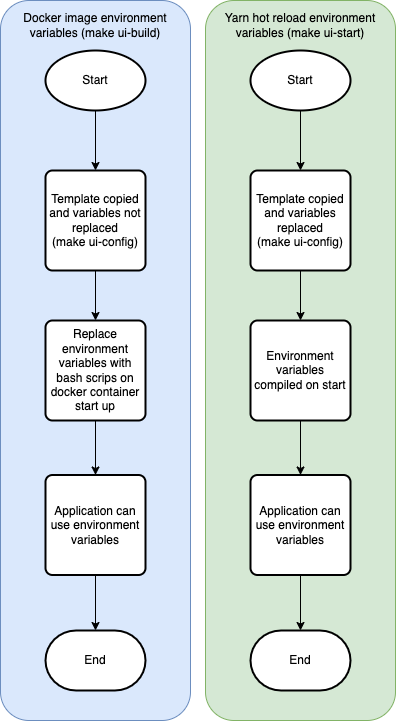

The diagram above was exported from draw.io. Its source (the exported page's mxGraphModel, read from the mxfile embedded in the PNG):
<mxGraphModel dx="1153" dy="884" grid="1" gridSize="10" guides="1" tooltips="1" connect="1" arrows="1" fold="1" page="1" pageScale="1" pageWidth="827" pageHeight="1169" background="#FFFFFF" math="0" shadow="0">
  <root>
    <mxCell id="0" />
    <mxCell id="1" parent="0" />
    <mxCell id="19" value="" style="rounded=1;whiteSpace=wrap;html=1;fillColor=#dae8fc;strokeColor=#6c8ebf;" parent="1" vertex="1">
      <mxGeometry x="95" y="10" width="190" height="720" as="geometry" />
    </mxCell>
    <mxCell id="17" value="" style="edgeStyle=none;html=1;" parent="1" source="15" target="16" edge="1">
      <mxGeometry relative="1" as="geometry" />
    </mxCell>
    <mxCell id="15" value="Start" style="strokeWidth=2;html=1;shape=mxgraph.flowchart.start_1;whiteSpace=wrap;" parent="1" vertex="1">
      <mxGeometry x="140" y="60" width="100" height="60" as="geometry" />
    </mxCell>
    <mxCell id="20" value="" style="edgeStyle=none;html=1;" parent="1" source="16" target="18" edge="1">
      <mxGeometry relative="1" as="geometry" />
    </mxCell>
    <mxCell id="16" value="Template copied and variables not replaced&lt;br&gt;(make ui-config)" style="rounded=1;whiteSpace=wrap;html=1;absoluteArcSize=1;arcSize=14;strokeWidth=2;" parent="1" vertex="1">
      <mxGeometry x="140" y="180" width="100" height="100" as="geometry" />
    </mxCell>
    <mxCell id="23" value="" style="edgeStyle=none;html=1;" parent="1" source="18" target="22" edge="1">
      <mxGeometry relative="1" as="geometry" />
    </mxCell>
    <mxCell id="18" value="Replace environment variables with bash scrips on docker container start up" style="rounded=1;whiteSpace=wrap;html=1;absoluteArcSize=1;arcSize=14;strokeWidth=2;" parent="1" vertex="1">
      <mxGeometry x="140" y="330" width="100" height="100" as="geometry" />
    </mxCell>
    <mxCell id="21" value="Docker image environment variables (make ui-build)" style="text;html=1;strokeColor=none;fillColor=none;align=center;verticalAlign=middle;whiteSpace=wrap;rounded=0;" parent="1" vertex="1">
      <mxGeometry x="115" y="20" width="150" height="30" as="geometry" />
    </mxCell>
    <mxCell id="25" value="" style="edgeStyle=none;html=1;" parent="1" source="22" target="24" edge="1">
      <mxGeometry relative="1" as="geometry" />
    </mxCell>
    <mxCell id="22" value="Application can use environment variables" style="rounded=1;whiteSpace=wrap;html=1;absoluteArcSize=1;arcSize=14;strokeWidth=2;" parent="1" vertex="1">
      <mxGeometry x="140" y="484.5" width="100" height="100" as="geometry" />
    </mxCell>
    <mxCell id="24" value="End" style="strokeWidth=2;html=1;shape=mxgraph.flowchart.terminator;whiteSpace=wrap;" parent="1" vertex="1">
      <mxGeometry x="140" y="640" width="100" height="60" as="geometry" />
    </mxCell>
    <mxCell id="26" value="" style="rounded=1;whiteSpace=wrap;html=1;fillColor=#d5e8d4;strokeColor=#82b366;" parent="1" vertex="1">
      <mxGeometry x="300" y="10" width="190" height="720" as="geometry" />
    </mxCell>
    <mxCell id="27" value="" style="edgeStyle=none;html=1;" parent="1" source="28" target="30" edge="1">
      <mxGeometry relative="1" as="geometry" />
    </mxCell>
    <mxCell id="28" value="Start" style="strokeWidth=2;html=1;shape=mxgraph.flowchart.start_1;whiteSpace=wrap;" parent="1" vertex="1">
      <mxGeometry x="345" y="60" width="100" height="60" as="geometry" />
    </mxCell>
    <mxCell id="29" value="" style="edgeStyle=none;html=1;" parent="1" source="30" target="32" edge="1">
      <mxGeometry relative="1" as="geometry" />
    </mxCell>
    <mxCell id="30" value="Template copied and variables replaced&lt;br&gt;(make ui-config)" style="rounded=1;whiteSpace=wrap;html=1;absoluteArcSize=1;arcSize=14;strokeWidth=2;" parent="1" vertex="1">
      <mxGeometry x="345" y="180" width="100" height="100" as="geometry" />
    </mxCell>
    <mxCell id="31" value="" style="edgeStyle=none;html=1;" parent="1" source="32" target="35" edge="1">
      <mxGeometry relative="1" as="geometry" />
    </mxCell>
    <mxCell id="32" value="Environment variables compiled on start" style="rounded=1;whiteSpace=wrap;html=1;absoluteArcSize=1;arcSize=14;strokeWidth=2;" parent="1" vertex="1">
      <mxGeometry x="345" y="330" width="100" height="100" as="geometry" />
    </mxCell>
    <mxCell id="33" value="Yarn hot reload environment variables (make ui-start)" style="text;html=1;strokeColor=none;fillColor=none;align=center;verticalAlign=middle;whiteSpace=wrap;rounded=0;" parent="1" vertex="1">
      <mxGeometry x="315" y="20" width="160" height="30" as="geometry" />
    </mxCell>
    <mxCell id="34" value="" style="edgeStyle=none;html=1;" parent="1" source="35" target="36" edge="1">
      <mxGeometry relative="1" as="geometry" />
    </mxCell>
    <mxCell id="35" value="Application can use environment variables" style="rounded=1;whiteSpace=wrap;html=1;absoluteArcSize=1;arcSize=14;strokeWidth=2;" parent="1" vertex="1">
      <mxGeometry x="345" y="484.5" width="100" height="100" as="geometry" />
    </mxCell>
    <mxCell id="36" value="End" style="strokeWidth=2;html=1;shape=mxgraph.flowchart.terminator;whiteSpace=wrap;" parent="1" vertex="1">
      <mxGeometry x="345" y="640" width="100" height="60" as="geometry" />
    </mxCell>
  </root>
</mxGraphModel>